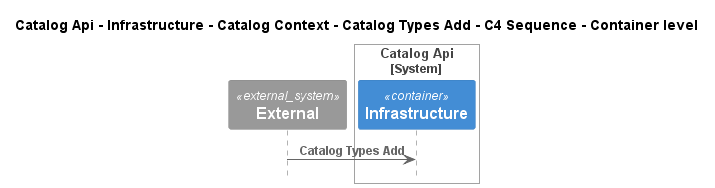

The diagram above was rendered by PlantUML. Its source (embedded in the PNG):
@startuml
!pragma layout smetana
!include ..\..\..\..\..\..\..\..\..\..\..\.c4s\C4_Sequence.puml

title Catalog Api - Infrastructure - Catalog Context - Catalog Types Add - C4 Sequence - Container level

System_Ext(C4InterFlow.SoftwareSystems.ExternalSystem, "External", "")

System_Boundary(dotnet.eShop.Architecture.SoftwareSystems.CatalogApi, "Catalog Api")
    Container(dotnet.eShop.Architecture.SoftwareSystems.CatalogApi.Containers.Infrastructure, "Infrastructure", "", "")
Boundary_End()

Rel(C4InterFlow.SoftwareSystems.ExternalSystem, dotnet.eShop.Architecture.SoftwareSystems.CatalogApi.Containers.Infrastructure, "Catalog Types Add")


@enduml